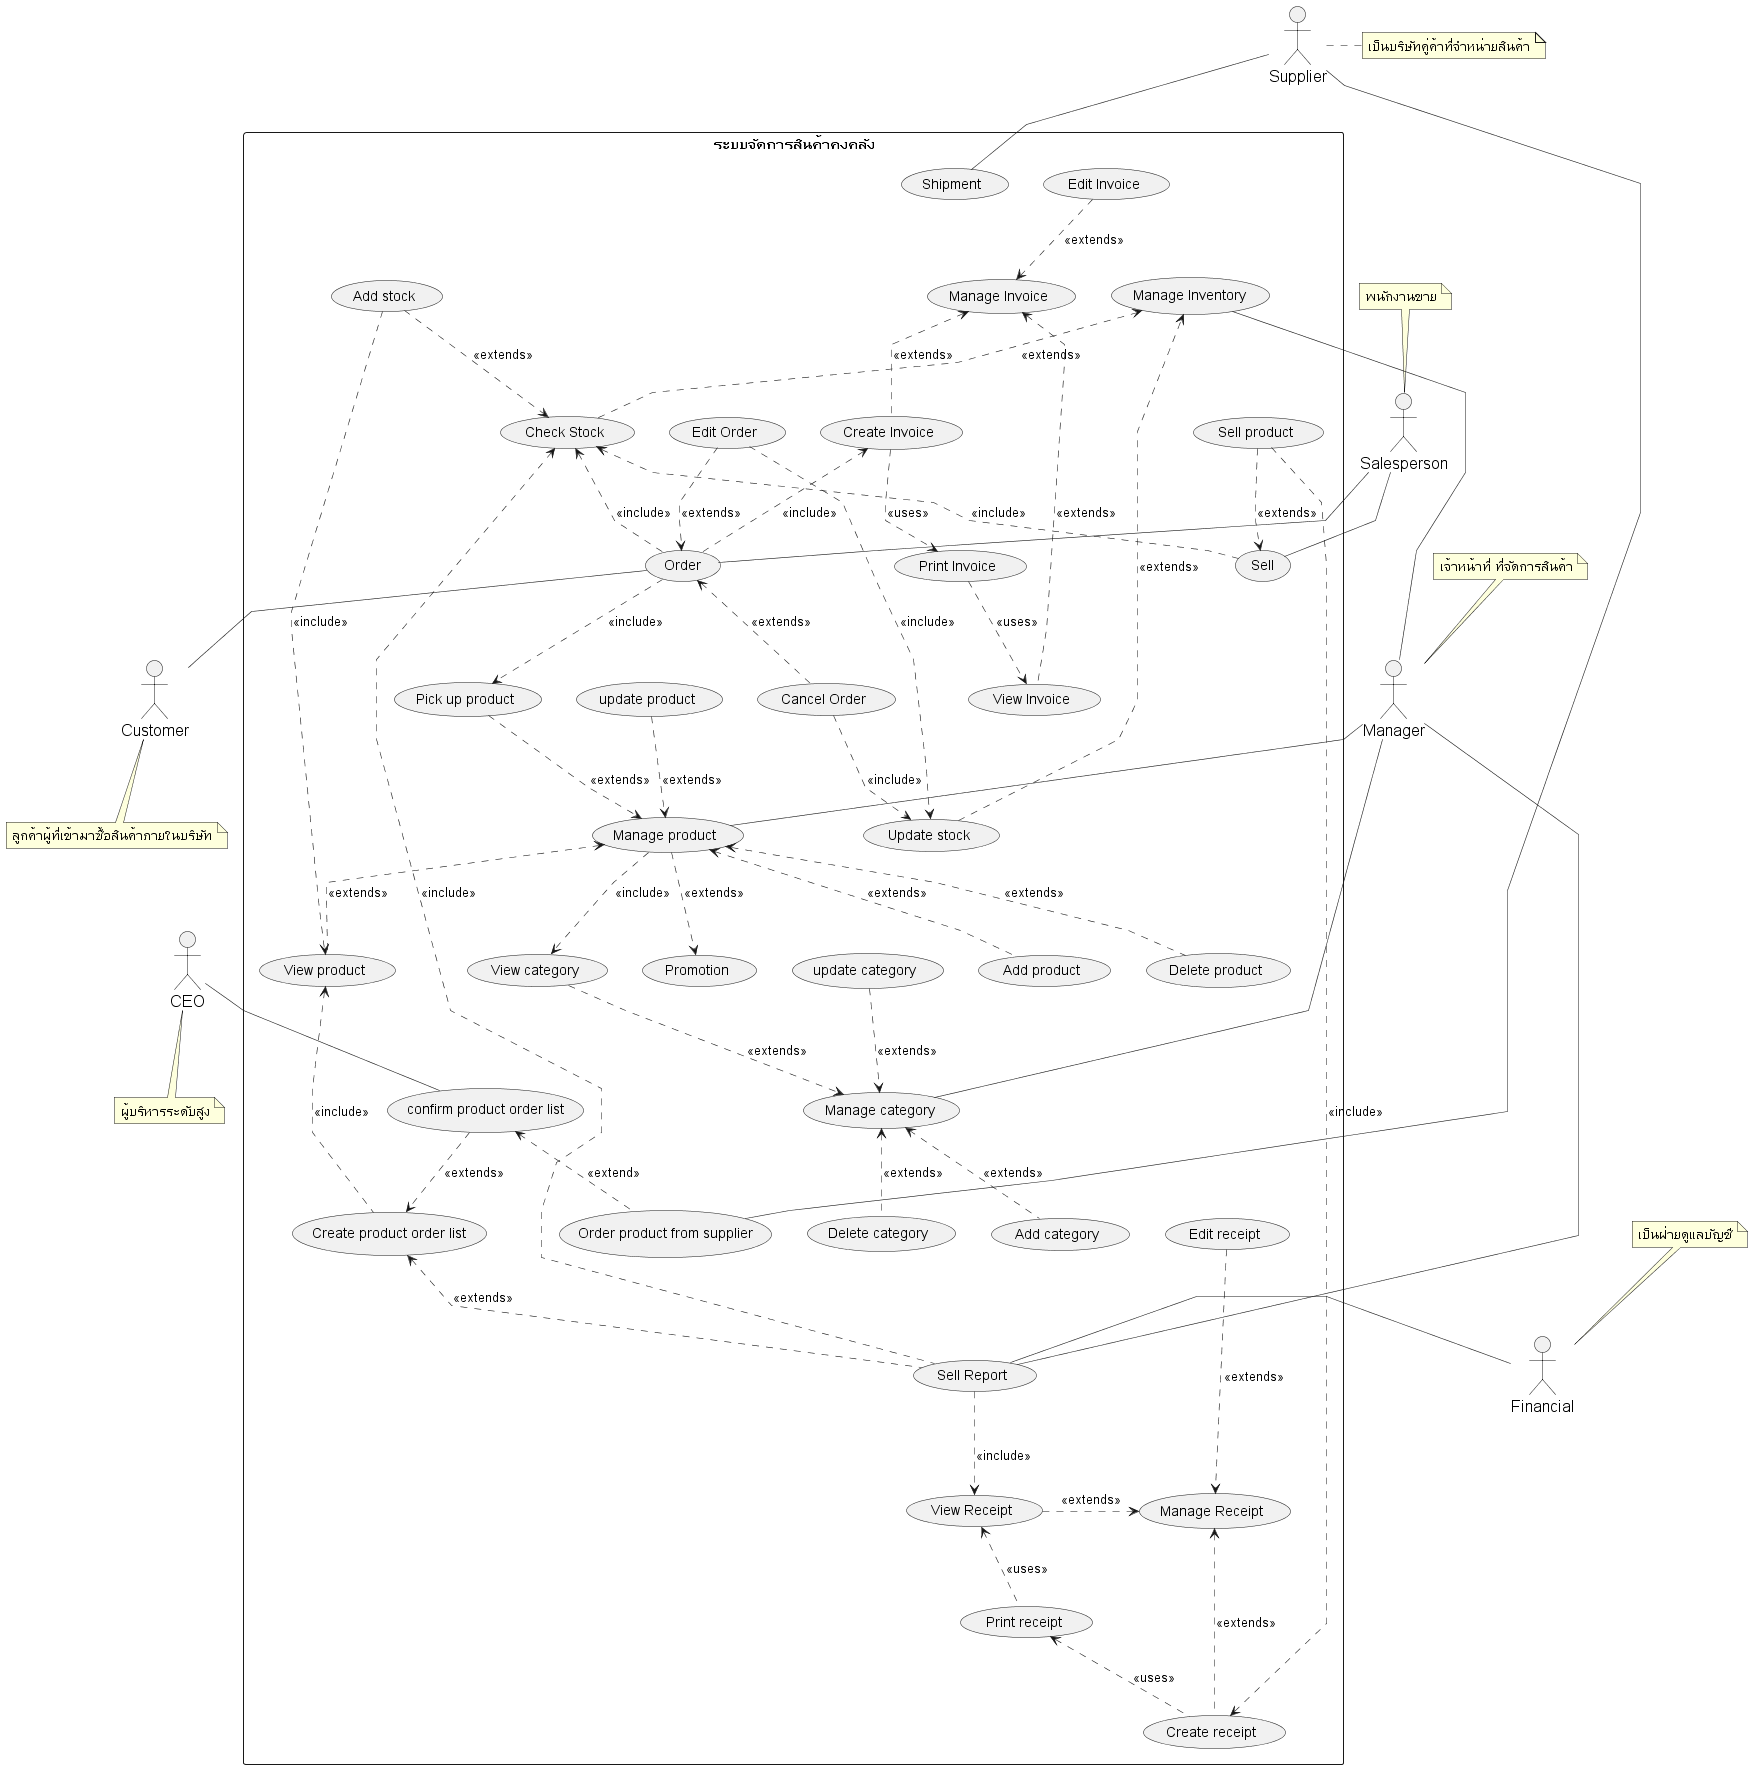

The diagram above was rendered by PlantUML. Its source (embedded in the PNG):
@startuml
'https://plantuml.com/sequence-diagram
'!theme vibrant

skinparam sequence {
    'ArrowColor DeepSkyBlue
    'ActorBorderColor DeepSkyBlue
    'LifeLineBorderColor blue
    'LifeLineBackgroundColor #A9DCDF

    'ParticipantBorderColor DeepSkyBlue
    'ParticipantBackgroundColor DodgerBlue
    ParticipantFontName Thai
    ParticipantFontSize 16
    'ParticipantFontColor #A9DCDF

    'ActorBackgroundColor black
    '    ActorFontColor black
    ActorFontSize 16
    ActorFontName Thai
}


skinparam linetype polyline
'skinparam linetype ortho

skinparam Arrow{
    Thickness .6
}
skinparam Participant{
    FontColor #efefef
    BorderColor #c0c0c0
}
skinparam Sequence{
    ParticipantBorderThickness .5
    LifeLineBorderColor #8a8a8a
}

' =================== Customer ===================
' role - ผู้ที่เข้ามาเพื่อซื้อสินค้าภายในบริษัท
' duty - ทำให้เกิดการซื้อขายสินค้า
actor Customer as actorCustomer
note bottom of actorCustomer : ลูกค้าผู้ที่เข้ามาซื้อสินค้าภายในบริษัท
' =================== Manager ===================
' role - เจ้าหน้าที่ ที่จัดการสินค้า ให้คงคลังสินค้าอยู่เสมอ
' duty - บริหารจัดการ stock สินค้า ทั้งการจำหน่ายออก และการรับสินค้ารวมถึงการ
' ออกใบสั่งของ การเช็คสินค้าและการทำรายงานต่างๆ
actor Manager as actorManager
note top of actorManager : เจ้าหน้าที่ ที่จัดการสินค้า
' =================== Supplier ===================
' role - เป็นบริษัทคู่ค้าที่จำหน่ายสินค้าหรือวัตถุดิบให้กับบริษัท
' duty - ขายและจัดส่งสินค้าตามใบสั่งของ
actor Supplier as actorSupplier
note right of actorSupplier : เป็นบริษัทคู่ค้าที่จำหน่ายสินค้า
' =================== Financial ===================
' role - เป็นฝ่ายดูแลบัญชีและการเงินของบริษัท
' duty - รับข้อมูลการซื้อและขายสินค้า
actor Financial as actorFinancial
note top of actorFinancial : เป็นฝ่ายดูแลบัญชี

actor Salesperson as actorSalesperson
note top of actorSalesperson : พนักงานขาย

actor CEO as actorCEO
note bottom of actorCEO : ผู้บริหารระดับสูง


' =================== Stock System ===================
rectangle "ระบบจัดการสินค้าคงคลัง" as stockSystem {

    ' ================ Selling ================
    ' กระบวนการขายสินค้า
    usecase (Sell) as (usecaseSell)
    '    note bottom of usecaseSell : กระบวนการขายสินค้า

    ' ================ Reporting ================
    '   การทำรายงาน
    usecase (Sell Report) as (usecaseSellReport)

    '    การขายสินค้า
    usecase (Sell product) as (usecaseSellProduct)
    '    การตรวจสอบยอดสินค้า

    '    ออกใบเสร็จ
    usecase (Manage Receipt) as (usecaseReceipt)
    usecase (View Receipt) as (usecaseViewReceipt)
    usecase (Print receipt) as (usecasePrintReceipt)
    usecase (Edit receipt) as (usecaseEditReceipt)
    usecase (Create receipt) as (usecaseCreateReceipt)

    ' ================ Invoice ================
    usecase (Manage Invoice) as (usecaseInvoice)
    usecase (View Invoice) as (usecaseViewInvoice)
    usecase (Create Invoice) as (usecaseCreateInvoice)
    usecase (Edit Invoice) as (usecaseEditInvoice)
    usecase (Print Invoice) as (usecasePrintInvoice)

    ' ================ Ordering ================
    '    การสั่งซื้อสินค้า

    usecase (Order) as (usecaseOrder)
    '    note bottom of usecaseOrder : การสั่งซื้อสินค้า
    usecase (Edit Order) as (usecaseEditOrder)
    usecase (Cancel Order) as (usecaseDeleteOrder)

    usecase (Order product from supplier) as (usecaseOrderProductFromSupplier)
    usecase (Create product order list) as (usecaseCreateProductOrderList)
    usecase (confirm product order list) as (usecaseConfirmOrderList)

    ' ================ Stock ================
    usecase (Manage Inventory) as (usecaseInventory)
    usecase (Check Stock) as (usecaseCheckStock)
    usecase (Add stock) as (usecaseAddStock)
    usecase (Update stock) as (usecaseUpdateStock)

    ' ================ Product ================
    usecase (Manage product) as (usecaseProduct)
    usecase (View product) as (usecaseViewProduct)
    usecase (Add product) as (usecaseAddProduct)
    usecase (update product) as (usecaseUpdateProduct)
    usecase (Delete product) as (usecaseDeleteProduct)
    usecase (Pick up product) as (usecasePickUpProduct)

    usecase (Promotion) as (usecasePromotion)

    ' ================ Category ================
    usecase (Manage category) as (usecaseCategory)
    usecase (View category) as (usecaseViewCategory)
    usecase (Add category) as (usecaseAddCategory)
    usecase (update category) as (usecaseUpdateCategory)
    usecase (Delete category) as (usecaseDeleteCategory)


    ' ================ Shipment ================
    usecase (Shipment) as (usecaseShipment)


    '===========================================================
    ' ===                  Associate Flow                    ===
    '===========================================================


    ' ================ Product ================
    actorManager -- (usecaseProduct)
    (usecaseProduct) <.. (usecaseAddProduct)  : <<extends>>
    (usecaseUpdateProduct) ..> (usecaseProduct) : <<extends>>
    (usecaseProduct) <.. (usecaseDeleteProduct)  : <<extends>>
    (usecasePickUpProduct) ..> (usecaseProduct) : <<extends>>
    (usecaseProduct) <.. (usecaseViewProduct) : <<extends>>

    (usecaseProduct) ..> (usecaseViewCategory) : <<include>>
    (usecaseProduct) ..> (usecasePromotion) : <<extends>>


    ' ================ Category ================
    actorManager -- (usecaseCategory)
    (usecaseCategory) <.. (usecaseAddCategory)  : <<extends>>
    (usecaseUpdateCategory) ..> (usecaseCategory) : <<extends>>
    (usecaseCategory) <.. (usecaseDeleteCategory)  : <<extends>>
    (usecaseViewCategory)  ..> (usecaseCategory) : <<extends>>


    ' ================ Stock ================
    actorSupplier -down- (usecaseShipment)
    (usecaseInventory) - actorManager

    (usecaseAddStock) ..> (usecaseCheckStock) : <<extends>>
    (usecaseAddStock) ..> (usecaseViewProduct) : <<include>>
    (usecaseUpdateStock) ..> (usecaseInventory) : <<extends>>
    (usecaseInventory) <.. (usecaseCheckStock) : <<extends>>

    ' ================ Sell ================
    (usecaseSellProduct) ..> (usecaseSell) : <<extends>>
    (usecaseCheckStock) <.. (usecaseSell)    : <<include>>

    (usecaseSellProduct)  ..> (usecaseCreateReceipt) : <<include>>

    '   ความสัมพันธ์ระหว่าง actor และ usecase ในส่วนของการขาย
    actorSalesperson - (usecaseSell)

    '   การลงรับสินค้า เป็นส่วนหนึ่งของกระบวนการสั่งซื้อสินค้า
    (usecaseOrder) ..> (usecasePickUpProduct) : <<include>>

    '   การปรับปรุงยอดสินค้า เป็นส่วนหนึ่งของกระบวนการสั่งซื้อสินค้า
    (usecaseCheckStock) <.. (usecaseOrder) : <<include>>

    ' ================ Order ================
    (usecaseOrder) <.. (usecaseDeleteOrder) : <<extends>>
    (usecaseEditOrder) ..> (usecaseOrder) : <<extends>>
    (usecaseEditOrder) ..> (usecaseUpdateStock) : <<include>>
    (usecaseDeleteOrder) ..> (usecaseUpdateStock) : <<include>>
    (usecaseCreateInvoice) <.. (usecaseOrder) : <<include>>

    ' ===  ความสัมพันธ์ระหว่าง actor และ usecase ในส่วนของการสั่งซื้อสินค้า ===
    actorSalesperson -- (usecaseOrder)
    (usecaseOrder) -- actorCustomer

    ' ================ Invoice ================
    (usecaseInvoice) <.. (usecaseViewInvoice) : <<extends>>
    (usecaseInvoice)  <..   (usecaseCreateInvoice): <<extends>>
    (usecaseEditInvoice) ..> (usecaseInvoice) : <<extends>>

    (usecaseCreateInvoice) ..> (usecasePrintInvoice) : <<uses>>
    (usecasePrintInvoice) ..> (usecaseViewInvoice) : <<uses>>

    ' ================ Receipt ================
    (usecaseCreateReceipt) .up.> (usecaseReceipt) : <<extends>>
    (usecaseViewReceipt) .> (usecaseReceipt) : <<extends>>
    (usecaseEditReceipt) ...> (usecaseReceipt) : <<extends>>
    (usecaseCreateReceipt) .up.> (usecasePrintReceipt) : <<uses>>
    (usecaseViewReceipt)  <..   (usecasePrintReceipt): <<uses>>


    ' ===  ความสัมพันธ์ระหว่าง actor และ usecase ในส่วนของการสออกรายงาน ===
    actorManager -- (usecaseSellReport)
    actorFinancial -right- (usecaseSellReport)


    ' ================ Reporting ================
    '   การทำรายงาน

    '    (usecaseViewInvoice) <..  (usecaseSellReport)   : <<include>>
    (usecaseSellReport) ..> (usecaseViewReceipt)    : <<include>>
    (usecaseCheckStock)  <.. (usecaseSellReport)  : <<include>>
    (usecaseCreateProductOrderList) <..  (usecaseSellReport)   : <<extends>>

    (usecaseViewProduct) <... (usecaseCreateProductOrderList) : <<include>>
    (usecaseConfirmOrderList) ..> (usecaseCreateProductOrderList) : <<extends>>
    (usecaseConfirmOrderList) <.. (usecaseOrderProductFromSupplier) : <<extend>>
    actorSupplier -- (usecaseOrderProductFromSupplier)



    actorCEO -- (usecaseConfirmOrderList)




}

@enduml